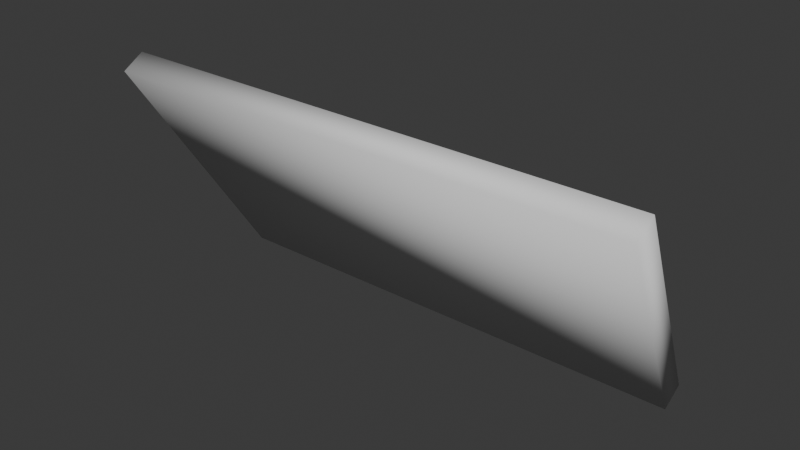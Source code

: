# Source: porteousjpsequecestV.1.blend  (saved by Blender 4.4.32; exported with 4.5.12 LTS)
import bpy
from mathutils import Matrix  # noqa: F401  (used for matrix-valued properties, if any)

bpy.ops.wm.read_factory_settings(use_empty=True)
scene = bpy.context.scene
scene.name = 'Scene'

# ---- world
world_world = bpy.data.worlds.new('World'); scene.world = world_world
world_world.use_nodes = True; world_world.node_tree.nodes.clear()
_N = world_world.node_tree.nodes; _L = world_world.node_tree.links
n0 = _N.new('ShaderNodeOutputWorld'); n0.name = 'World Output'; n0.location = (300, 300)
n1 = _N.new('ShaderNodeBackground'); n1.name = 'Background'; n1.location = (10, 300)
n1.inputs[0].default_value = (0.05088, 0.05088, 0.05088, 1.0)
_L.new(n1.outputs[0], n0.inputs[0])
n0.is_active_output = True
world_world.color = (0.05088, 0.05088, 0.05088)
world_world.sun_shadow_jitter_overblur = 0.0

# ---- meshes
me_cylinder_002 = bpy.data.meshes.new('Cylinder.002')
me_cylinder_002.from_pydata([(0.1791, -0.9886, -0.4646), (0.1631, -0.8988, -0.6117), (-0.1753, -0.9893, -0.4646), (-0.1597, -0.8994, -0.6117), (0.1791, -1.003, -0.4734), (0.1631, -0.9132, -0.6205), (-0.1753, -1.004, -0.4734), (-0.1596, -0.9138, -0.6205)], [], [(5, 4, 6, 7), (1, 3, 2, 0), (0, 2, 6, 4), (1, 0, 4, 5), (3, 1, 5, 7), (2, 3, 7, 6)])
me_cylinder_002.polygons.foreach_set('use_smooth', [True] * 6)
_k = set([(0, 1), (0, 2), (0, 4), (1, 3), (1, 5), (2, 3), (2, 6), (3, 7), (4, 5), (4, 6), (5, 7), (6, 7)])
me_cylinder_002.attributes.new('sharp_edge', 'BOOLEAN', 'EDGE').data.foreach_set('value', [ (min(e.vertices), max(e.vertices)) in _k for e in me_cylinder_002.edges])
_uv = me_cylinder_002.uv_layers.new(name='UVMap')
_uv.uv.foreach_set('vector', [0.4993, 0.7719, 0.5218, 0.7683, 0.5249, 0.8148, 0.5021, 0.8143, 0.4971, 0.8587, 0.502, 0.8165, 0.5248, 0.8171, 0.5193, 0.8634, 0.524, 0.7681, 0.5271, 0.8147, 0.5249, 0.8148, 0.5218, 0.7683, 0.4989, 0.7697, 0.5214, 0.7661, 0.5218, 0.7683, 0.4993, 0.7719, 0.4999, 0.8144, 0.4971, 0.772, 0.4993, 0.7719, 0.5021, 0.8143, 0.5248, 0.8171, 0.502, 0.8165, 0.5021, 0.8143, 0.5249, 0.8148])
_ca = me_cylinder_002.color_attributes.new('Attribute', 'BYTE_COLOR', 'CORNER')
_ca.data.foreach_set('color', [1.0, 1.0, 1.0, 1.0, 1.0, 1.0, 1.0, 1.0, 1.0, 1.0, 1.0, 1.0, 1.0, 1.0, 1.0, 1.0, 1.0, 1.0, 1.0, 1.0, 1.0, 1.0, 1.0, 1.0, 1.0, 1.0, 1.0, 1.0, 1.0, 1.0, 1.0, 1.0, 1.0, 1.0, 1.0, 1.0, 1.0, 1.0, 1.0, 1.0, 1.0, 1.0, 1.0, 1.0, 1.0, 1.0, 1.0, 1.0, 1.0, 1.0, 1.0, 1.0, 1.0, 1.0, 1.0, 1.0, 1.0, 1.0, 1.0, 1.0, 1.0, 1.0, 1.0, 1.0, 1.0, 1.0, 1.0, 1.0, 1.0, 1.0, 1.0, 1.0, 1.0, 1.0, 1.0, 1.0, 1.0, 1.0, 1.0, 1.0, 1.0, 1.0, 1.0, 1.0, 1.0, 1.0, 1.0, 1.0, 1.0, 1.0, 1.0, 1.0, 1.0, 1.0, 1.0, 1.0])
_ca = me_cylinder_002.color_attributes.new('Attribute.001', 'BYTE_COLOR', 'CORNER')
_ca.data.foreach_set('color', [1.0, 1.0, 1.0, 1.0, 1.0, 1.0, 1.0, 1.0, 1.0, 1.0, 1.0, 1.0, 1.0, 1.0, 1.0, 1.0, 1.0, 1.0, 1.0, 1.0, 1.0, 1.0, 1.0, 1.0, 1.0, 1.0, 1.0, 1.0, 1.0, 1.0, 1.0, 1.0, 1.0, 1.0, 1.0, 1.0, 1.0, 1.0, 1.0, 1.0, 1.0, 1.0, 1.0, 1.0, 1.0, 1.0, 1.0, 1.0, 1.0, 1.0, 1.0, 1.0, 1.0, 1.0, 1.0, 1.0, 1.0, 1.0, 1.0, 1.0, 1.0, 1.0, 1.0, 1.0, 1.0, 1.0, 1.0, 1.0, 1.0, 1.0, 1.0, 1.0, 1.0, 1.0, 1.0, 1.0, 1.0, 1.0, 1.0, 1.0, 1.0, 1.0, 1.0, 1.0, 1.0, 1.0, 1.0, 1.0, 1.0, 1.0, 1.0, 1.0, 1.0, 1.0, 1.0, 1.0])
_ca = me_cylinder_002.color_attributes.new('Attribute.002', 'BYTE_COLOR', 'CORNER')
_ca.data.foreach_set('color', [1.0, 1.0, 1.0, 1.0, 1.0, 1.0, 1.0, 1.0, 1.0, 1.0, 1.0, 1.0, 1.0, 1.0, 1.0, 1.0, 1.0, 1.0, 1.0, 1.0, 1.0, 1.0, 1.0, 1.0, 1.0, 1.0, 1.0, 1.0, 1.0, 1.0, 1.0, 1.0, 1.0, 1.0, 1.0, 1.0, 1.0, 1.0, 1.0, 1.0, 1.0, 1.0, 1.0, 1.0, 1.0, 1.0, 1.0, 1.0, 1.0, 1.0, 1.0, 1.0, 1.0, 1.0, 1.0, 1.0, 1.0, 1.0, 1.0, 1.0, 1.0, 1.0, 1.0, 1.0, 1.0, 1.0, 1.0, 1.0, 1.0, 1.0, 1.0, 1.0, 1.0, 1.0, 1.0, 1.0, 1.0, 1.0, 1.0, 1.0, 1.0, 1.0, 1.0, 1.0, 1.0, 1.0, 1.0, 1.0, 1.0, 1.0, 1.0, 1.0, 1.0, 1.0, 1.0, 1.0])
me_cylinder_002.use_mirror_x = True
me_cylinder_002.use_paint_bone_selection = False
me_cylinder_002.use_paint_mask_vertex = True
me_cylinder_002.update()
arm_armature = bpy.data.armatures.new('Armature')  # bones are not reproduced

# ---- objects
ob_boite = bpy.data.objects.new('Boite', me_cylinder_002)
ob_armature = bpy.data.objects.new('Armature', arm_armature)

# ---- transforms, parenting, visibility, modifiers, constraints
ob_boite.parent = ob_armature
ob_boite.location = (0.0, 0.0, 0.0)
ob_boite.use_mesh_mirror_x = True
_vg = ob_boite.vertex_groups.new(name='Root')
_vg = ob_boite.vertex_groups.new(name='SK_BaseMani')
_vg = ob_boite.vertex_groups.new(name='SK_PoigneMani')
_vg = ob_boite.vertex_groups.new(name='SK_PoigneGroin')
_vg = ob_boite.vertex_groups.new(name='SK_HideButton')
_vg = ob_boite.vertex_groups.new(name='SK_Dansseuse')
_vg = ob_boite.vertex_groups.new(name='SK_PieceCocho')
_vg = ob_boite.vertex_groups.new(name='SK_Pied Cocho')
_vg = ob_boite.vertex_groups.new(name='SK_TiroirBoudin')
_vg = ob_boite.vertex_groups.new(name='SK_Clé')
_vg = ob_boite.vertex_groups.new(name='SK_TiroirFace')
_vg = ob_boite.vertex_groups.new(name='SK_TrapeTiroir')
_vg = ob_boite.vertex_groups.new(name='SK_TiroirFSquashStr')
_vg = ob_boite.vertex_groups.new(name='SK_TF.SaS.Controle')
_vg = ob_boite.vertex_groups.new(name='SK_TrapeGrille')
_vg.add([0, 1, 2, 3, 4, 5, 6, 7], 1.0, 'REPLACE')
_vg = ob_boite.vertex_groups.new(name='SK_PorteMéca')
_vg = ob_boite.vertex_groups.new(name='SK_PortePuzzle')
_vg = ob_boite.vertex_groups.new(name='SK_LeftButon')
_vg = ob_boite.vertex_groups.new(name='SK_RightButon')
_vg = ob_boite.vertex_groups.new(name='SK_RouageFixe3')
_vg = ob_boite.vertex_groups.new(name='SK_RouageFixe2')
_vg = ob_boite.vertex_groups.new(name='SK_RouageMovible')
_vg = ob_boite.vertex_groups.new(name='SK_RouageFixe1')
_vg = ob_boite.vertex_groups.new(name='SK_RouleauCocho')
_vg = ob_boite.vertex_groups.new(name='SK_RouageComplexMov')
_vg = ob_boite.vertex_groups.new(name='SK_SupportRComplex')
_vg = ob_boite.vertex_groups.new(name='SK_Piano')
_vg = ob_boite.vertex_groups.new(name='SK_PianoLame1')
_vg = ob_boite.vertex_groups.new(name='SK_PianoLame2')
_vg = ob_boite.vertex_groups.new(name='SK_PianoLame3')
_vg = ob_boite.vertex_groups.new(name='SK_PianoLame4')
_vg = ob_boite.vertex_groups.new(name='SK_PianoLame5')
_vg = ob_boite.vertex_groups.new(name='SK_PianoLame6')
_vg = ob_boite.vertex_groups.new(name='SK_PianoLame7')
_vg = ob_boite.vertex_groups.new(name='SK_PianoLame8')
_vg = ob_boite.vertex_groups.new(name='SK_PianoLame9')
_vg = ob_boite.vertex_groups.new(name='SK_PianoLame10')
_vg = ob_boite.vertex_groups.new(name='SK_PointLevierLoket')
_vg = ob_boite.vertex_groups.new(name='SK_Loket')
_vg = ob_boite.vertex_groups.new(name='SK_EpingleCocho')
_vg = ob_boite.vertex_groups.new(name='SK_BasePorteDessus')
_vg = ob_boite.vertex_groups.new(name='SK_LamePorteD1')
_vg = ob_boite.vertex_groups.new(name='SK_LamePorteD2')
_vg = ob_boite.vertex_groups.new(name='SK_LamePorteD3')
_vg = ob_boite.vertex_groups.new(name='SK_LamePorteD4')
_vg = ob_boite.vertex_groups.new(name='SK_LamePorteD5')
_vg = ob_boite.vertex_groups.new(name='SK_LamePorteD6')
_vg = ob_boite.vertex_groups.new(name='SK_LamePorteD7')
_vg = ob_boite.vertex_groups.new(name='SK_LamePorteD8')
_vg = ob_boite.vertex_groups.new(name='SK_LamePorteD9')
_vg = ob_boite.vertex_groups.new(name='SK_BaseSqua&StreBoîte')
_vg = ob_boite.vertex_groups.new(name='SK_S&SBoîte')
for _i, _w in zip([0, 1, 2, 3, 4, 5, 6, 7], [0.004592, 0.004592, 0.004592, 0.004592, 0.004592, 0.004592, 0.004592, 0.004592]): _vg.add([_i], _w, 'REPLACE')
_vg = ob_boite.vertex_groups.new(name='SK_S&SBoîteControl')
_m = ob_boite.modifiers.new('Armature', 'ARMATURE')
_m.object = ob_armature
ob_armature.location = (0.0, 0.0, 0.0)

# ---- collection membership
scene.collection.objects.link(ob_boite)
scene.collection.objects.link(ob_armature)

# ---- scene / render settings (as saved in the file)
scene.frame_start = 0; scene.frame_end = 320; scene.frame_set(86)
scene.render.engine = 'BLENDER_EEVEE_NEXT'
bpy.context.view_layer.update()

# ---- added for rendering (the .blend has no active camera and no usable light): camera, sun
cam_auto = bpy.data.cameras.new('AutoCamera')
cam_auto.lens = 50.0
cam_auto.sensor_width = 36.0
cam_auto.clip_end = 1000.0
ob_auto_camera = bpy.data.objects.new('AutoCamera', cam_auto)
scene.collection.objects.link(ob_auto_camera)
ob_auto_camera.location = (0.373086, -1.39668, -0.24559)
ob_auto_camera.rotation_euler = (1.09748, -7.21219e-08, 0.694738)
scene.camera = ob_auto_camera
light_auto_sun = bpy.data.lights.new('AutoSun', 'SUN')
light_auto_sun.energy = 3.0
light_auto_sun.angle = 0.0523599
ob_auto_sun = bpy.data.objects.new('AutoSun', light_auto_sun)
scene.collection.objects.link(ob_auto_sun)
ob_auto_sun.rotation_euler = (0.872665, 0.174533, 0.523599)
bpy.context.view_layer.update()
